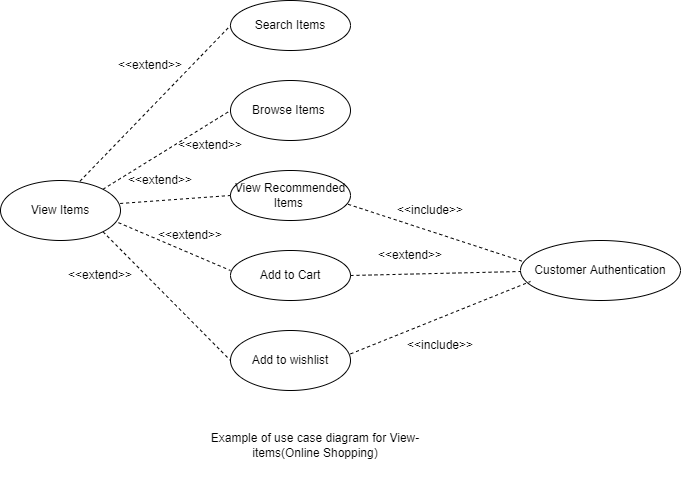

The diagram above was exported from draw.io. Its source (the exported page's mxGraphModel, read from the mxfile embedded in the PNG):
<mxGraphModel dx="1038" dy="579" grid="1" gridSize="10" guides="1" tooltips="1" connect="1" arrows="1" fold="1" page="1" pageScale="1" pageWidth="850" pageHeight="1100" math="0" shadow="0">
  <root>
    <mxCell id="0" />
    <mxCell id="1" parent="0" />
    <mxCell id="zMcD11wSjN0q4hdLvIkU-18" value="" style="endArrow=none;dashed=1;html=1;rounded=1;sketch=0;curved=0;exitX=1;exitY=1;exitDx=0;exitDy=0;entryX=0;entryY=0.5;entryDx=0;entryDy=0;" parent="1" source="zMcD11wSjN0q4hdLvIkU-1" target="zMcD11wSjN0q4hdLvIkU-3" edge="1">
      <mxGeometry width="50" height="50" relative="1" as="geometry">
        <mxPoint x="187.96000000000004" y="282.17999999999995" as="sourcePoint" />
        <mxPoint x="300" y="330" as="targetPoint" />
      </mxGeometry>
    </mxCell>
    <mxCell id="zMcD11wSjN0q4hdLvIkU-1" value="View Items" style="ellipse;whiteSpace=wrap;html=1;" parent="1" vertex="1">
      <mxGeometry x="60" y="230" width="120" height="60" as="geometry" />
    </mxCell>
    <mxCell id="zMcD11wSjN0q4hdLvIkU-2" value="Customer Authentication&lt;br&gt;" style="ellipse;whiteSpace=wrap;html=1;" parent="1" vertex="1">
      <mxGeometry x="580" y="290" width="160" height="60" as="geometry" />
    </mxCell>
    <mxCell id="zMcD11wSjN0q4hdLvIkU-3" value="Add to wishlist" style="ellipse;whiteSpace=wrap;html=1;" parent="1" vertex="1">
      <mxGeometry x="290" y="380" width="120" height="60" as="geometry" />
    </mxCell>
    <mxCell id="zMcD11wSjN0q4hdLvIkU-4" value="Add to Cart" style="ellipse;whiteSpace=wrap;html=1;" parent="1" vertex="1">
      <mxGeometry x="290" y="300" width="120" height="50" as="geometry" />
    </mxCell>
    <mxCell id="zMcD11wSjN0q4hdLvIkU-5" value="View Recommended Items&amp;nbsp;" style="ellipse;whiteSpace=wrap;html=1;" parent="1" vertex="1">
      <mxGeometry x="290" y="220" width="120" height="50" as="geometry" />
    </mxCell>
    <mxCell id="zMcD11wSjN0q4hdLvIkU-6" value="Browse Items&amp;nbsp;" style="ellipse;whiteSpace=wrap;html=1;" parent="1" vertex="1">
      <mxGeometry x="290" y="130" width="120" height="60" as="geometry" />
    </mxCell>
    <mxCell id="zMcD11wSjN0q4hdLvIkU-7" value="Search Items" style="ellipse;whiteSpace=wrap;html=1;" parent="1" vertex="1">
      <mxGeometry x="290" y="50" width="120" height="50" as="geometry" />
    </mxCell>
    <mxCell id="zMcD11wSjN0q4hdLvIkU-8" style="edgeStyle=orthogonalEdgeStyle;rounded=0;orthogonalLoop=1;jettySize=auto;html=1;exitX=0.5;exitY=1;exitDx=0;exitDy=0;" parent="1" source="zMcD11wSjN0q4hdLvIkU-7" target="zMcD11wSjN0q4hdLvIkU-7" edge="1">
      <mxGeometry relative="1" as="geometry" />
    </mxCell>
    <mxCell id="zMcD11wSjN0q4hdLvIkU-9" style="edgeStyle=orthogonalEdgeStyle;rounded=0;orthogonalLoop=1;jettySize=auto;html=1;exitX=0.5;exitY=1;exitDx=0;exitDy=0;" parent="1" source="zMcD11wSjN0q4hdLvIkU-6" target="zMcD11wSjN0q4hdLvIkU-6" edge="1">
      <mxGeometry relative="1" as="geometry" />
    </mxCell>
    <mxCell id="zMcD11wSjN0q4hdLvIkU-10" value="" style="endArrow=none;dashed=1;html=1;rounded=0;exitX=0.98;exitY=0.676;exitDx=0;exitDy=0;exitPerimeter=0;entryX=0.008;entryY=0.343;entryDx=0;entryDy=0;entryPerimeter=0;" parent="1" source="zMcD11wSjN0q4hdLvIkU-5" target="zMcD11wSjN0q4hdLvIkU-2" edge="1">
      <mxGeometry width="50" height="50" relative="1" as="geometry">
        <mxPoint x="390" y="300" as="sourcePoint" />
        <mxPoint x="440" y="250" as="targetPoint" />
      </mxGeometry>
    </mxCell>
    <mxCell id="zMcD11wSjN0q4hdLvIkU-11" value="" style="endArrow=none;dashed=1;html=1;rounded=0;exitX=1;exitY=0.5;exitDx=0;exitDy=0;" parent="1" source="zMcD11wSjN0q4hdLvIkU-4" edge="1">
      <mxGeometry width="50" height="50" relative="1" as="geometry">
        <mxPoint x="417.5999999999999" y="263.79999999999995" as="sourcePoint" />
        <mxPoint x="580" y="321" as="targetPoint" />
      </mxGeometry>
    </mxCell>
    <mxCell id="zMcD11wSjN0q4hdLvIkU-12" value="" style="endArrow=none;dashed=1;html=1;rounded=0;exitX=1;exitY=0.39;exitDx=0;exitDy=0;exitPerimeter=0;" parent="1" source="zMcD11wSjN0q4hdLvIkU-3" edge="1">
      <mxGeometry width="50" height="50" relative="1" as="geometry">
        <mxPoint x="420" y="335" as="sourcePoint" />
        <mxPoint x="590" y="331" as="targetPoint" />
      </mxGeometry>
    </mxCell>
    <mxCell id="zMcD11wSjN0q4hdLvIkU-13" value="" style="endArrow=none;dashed=1;html=1;rounded=1;sketch=0;curved=0;exitX=0.663;exitY=0.01;exitDx=0;exitDy=0;exitPerimeter=0;entryX=0;entryY=0.5;entryDx=0;entryDy=0;" parent="1" source="zMcD11wSjN0q4hdLvIkU-1" target="zMcD11wSjN0q4hdLvIkU-7" edge="1">
      <mxGeometry width="50" height="50" relative="1" as="geometry">
        <mxPoint x="390" y="300" as="sourcePoint" />
        <mxPoint x="440" y="250" as="targetPoint" />
      </mxGeometry>
    </mxCell>
    <mxCell id="zMcD11wSjN0q4hdLvIkU-15" value="" style="endArrow=none;dashed=1;html=1;rounded=1;sketch=0;curved=0;exitX=1;exitY=0;exitDx=0;exitDy=0;entryX=0;entryY=0.5;entryDx=0;entryDy=0;" parent="1" source="zMcD11wSjN0q4hdLvIkU-1" target="zMcD11wSjN0q4hdLvIkU-6" edge="1">
      <mxGeometry width="50" height="50" relative="1" as="geometry">
        <mxPoint x="149.55999999999995" y="240.60000000000002" as="sourcePoint" />
        <mxPoint x="300" y="85" as="targetPoint" />
      </mxGeometry>
    </mxCell>
    <mxCell id="zMcD11wSjN0q4hdLvIkU-16" value="" style="endArrow=none;dashed=1;html=1;rounded=1;sketch=0;curved=0;exitX=0.997;exitY=0.383;exitDx=0;exitDy=0;exitPerimeter=0;entryX=0;entryY=0.5;entryDx=0;entryDy=0;" parent="1" source="zMcD11wSjN0q4hdLvIkU-1" target="zMcD11wSjN0q4hdLvIkU-5" edge="1">
      <mxGeometry width="50" height="50" relative="1" as="geometry">
        <mxPoint x="159.55999999999995" y="250.60000000000002" as="sourcePoint" />
        <mxPoint x="310" y="95" as="targetPoint" />
      </mxGeometry>
    </mxCell>
    <mxCell id="zMcD11wSjN0q4hdLvIkU-17" value="" style="endArrow=none;dashed=1;html=1;rounded=1;sketch=0;curved=0;exitX=0.983;exitY=0.703;exitDx=0;exitDy=0;exitPerimeter=0;" parent="1" source="zMcD11wSjN0q4hdLvIkU-1" edge="1">
      <mxGeometry width="50" height="50" relative="1" as="geometry">
        <mxPoint x="189.6400000000001" y="262.98" as="sourcePoint" />
        <mxPoint x="290" y="320" as="targetPoint" />
      </mxGeometry>
    </mxCell>
    <mxCell id="zMcD11wSjN0q4hdLvIkU-21" value="&amp;lt;&amp;lt;extend&amp;gt;&amp;gt;" style="text;html=1;strokeColor=none;fillColor=none;align=center;verticalAlign=middle;whiteSpace=wrap;rounded=0;sketch=0;" parent="1" vertex="1">
      <mxGeometry x="130" y="310" width="60" height="30" as="geometry" />
    </mxCell>
    <mxCell id="zMcD11wSjN0q4hdLvIkU-22" value="&amp;lt;&amp;lt;include&amp;gt;&amp;gt;" style="text;html=1;strokeColor=none;fillColor=none;align=center;verticalAlign=middle;whiteSpace=wrap;rounded=0;sketch=0;" parent="1" vertex="1">
      <mxGeometry x="460" y="245" width="60" height="30" as="geometry" />
    </mxCell>
    <mxCell id="zMcD11wSjN0q4hdLvIkU-23" value="&amp;lt;&amp;lt;include&amp;gt;&amp;gt;" style="text;html=1;strokeColor=none;fillColor=none;align=center;verticalAlign=middle;whiteSpace=wrap;rounded=0;sketch=0;" parent="1" vertex="1">
      <mxGeometry x="470" y="380" width="60" height="30" as="geometry" />
    </mxCell>
    <mxCell id="zMcD11wSjN0q4hdLvIkU-25" value="&amp;lt;&amp;lt;extend&amp;gt;&amp;gt;" style="text;html=1;strokeColor=none;fillColor=none;align=center;verticalAlign=middle;whiteSpace=wrap;rounded=0;sketch=0;" parent="1" vertex="1">
      <mxGeometry x="440" y="290" width="60" height="30" as="geometry" />
    </mxCell>
    <mxCell id="zMcD11wSjN0q4hdLvIkU-26" value="&amp;lt;&amp;lt;extend&amp;gt;&amp;gt;" style="text;html=1;strokeColor=none;fillColor=none;align=center;verticalAlign=middle;whiteSpace=wrap;rounded=0;sketch=0;" parent="1" vertex="1">
      <mxGeometry x="180" y="100" width="60" height="30" as="geometry" />
    </mxCell>
    <mxCell id="zMcD11wSjN0q4hdLvIkU-27" value="&amp;lt;&amp;lt;extend&amp;gt;&amp;gt;" style="text;html=1;strokeColor=none;fillColor=none;align=center;verticalAlign=middle;whiteSpace=wrap;rounded=0;sketch=0;" parent="1" vertex="1">
      <mxGeometry x="240" y="180" width="60" height="30" as="geometry" />
    </mxCell>
    <mxCell id="zMcD11wSjN0q4hdLvIkU-28" value="&amp;lt;&amp;lt;extend&amp;gt;&amp;gt;" style="text;html=1;strokeColor=none;fillColor=none;align=center;verticalAlign=middle;whiteSpace=wrap;rounded=0;sketch=0;" parent="1" vertex="1">
      <mxGeometry x="220" y="270" width="60" height="30" as="geometry" />
    </mxCell>
    <mxCell id="zMcD11wSjN0q4hdLvIkU-30" value="&amp;lt;&amp;lt;extend&amp;gt;&amp;gt;" style="text;html=1;strokeColor=none;fillColor=none;align=center;verticalAlign=middle;whiteSpace=wrap;rounded=0;sketch=0;" parent="1" vertex="1">
      <mxGeometry x="190" y="215" width="60" height="30" as="geometry" />
    </mxCell>
    <mxCell id="zMcD11wSjN0q4hdLvIkU-34" value="Example of use case diagram for View-items(Online Shopping)" style="text;html=1;strokeColor=none;fillColor=none;align=center;verticalAlign=middle;whiteSpace=wrap;rounded=0;sketch=0;" parent="1" vertex="1">
      <mxGeometry x="260" y="460" width="230" height="70" as="geometry" />
    </mxCell>
  </root>
</mxGraphModel>